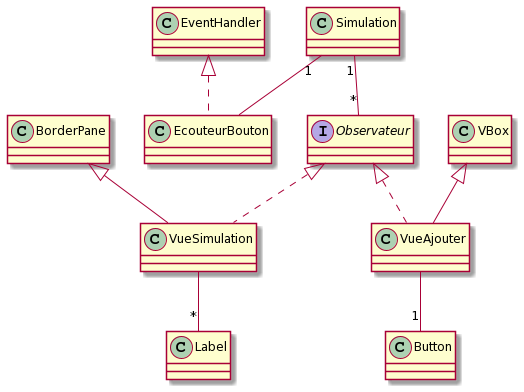

The diagram above was rendered by PlantUML. Its source (embedded in the PNG):
@startuml
class Simulation{}
interface Observateur{}
class EcouteurBouton implements EventHandler{}
Class EventHandler{}
class VueSimulation implements Observateur{}
class VueAjouter implements Observateur{}
class VueSimulation extends BorderPane{}
class VueAjouter extends VBox{}
class Label{}
class Button{}


Simulation "1" -- "*" Observateur
Simulation "1" -- EcouteurBouton
VueSimulation -- "*" Label
VueAjouter -- "1" Button
@enduml